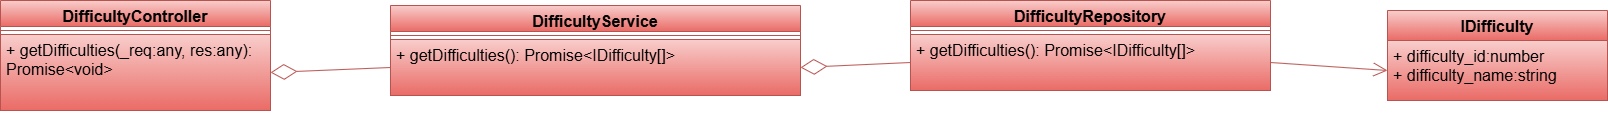

The diagram above was exported from draw.io. Its source (the exported page's mxGraphModel, read from the mxfile embedded in the PNG):
<mxGraphModel dx="2864" dy="1201" grid="1" gridSize="10" guides="1" tooltips="1" connect="1" arrows="1" fold="1" page="1" pageScale="1" pageWidth="827" pageHeight="1169" math="0" shadow="0">
  <root>
    <mxCell id="0" />
    <mxCell id="1" parent="0" />
    <mxCell id="dtiI6rSEHtcoSMn22H9o-2" value="DifficultyController" style="swimlane;fontStyle=1;align=center;verticalAlign=top;childLayout=stackLayout;horizontal=1;startSize=26;horizontalStack=0;resizeParent=1;resizeParentMax=0;resizeLast=0;collapsible=1;marginBottom=0;whiteSpace=wrap;html=1;fillColor=#f8cecc;strokeColor=#b85450;gradientColor=#ea6b66;fontColor=#000000;fontSize=16;" vertex="1" parent="1">
      <mxGeometry x="-780" y="65" width="270" height="110" as="geometry" />
    </mxCell>
    <mxCell id="dtiI6rSEHtcoSMn22H9o-3" value="" style="line;strokeWidth=1;fillColor=#f8cecc;align=left;verticalAlign=middle;spacingTop=-1;spacingLeft=3;spacingRight=3;rotatable=0;labelPosition=right;points=[];portConstraint=eastwest;strokeColor=#b85450;gradientColor=#ea6b66;fontColor=#000000;fontSize=16;" vertex="1" parent="dtiI6rSEHtcoSMn22H9o-2">
      <mxGeometry y="26" width="270" height="8" as="geometry" />
    </mxCell>
    <mxCell id="dtiI6rSEHtcoSMn22H9o-4" value="&lt;font style=&quot;color: rgb(0, 0, 0);&quot;&gt;+ getDifficulties(_req:any, res:any): Promise&amp;lt;void&amp;gt;&lt;/font&gt;" style="text;strokeColor=#b85450;fillColor=#f8cecc;align=left;verticalAlign=top;spacingLeft=4;spacingRight=4;overflow=hidden;rotatable=0;points=[[0,0.5],[1,0.5]];portConstraint=eastwest;whiteSpace=wrap;html=1;gradientColor=#ea6b66;fontColor=#000000;fontSize=16;" vertex="1" parent="dtiI6rSEHtcoSMn22H9o-2">
      <mxGeometry y="34" width="270" height="76" as="geometry" />
    </mxCell>
    <mxCell id="dtiI6rSEHtcoSMn22H9o-5" value="DifficultyService" style="swimlane;fontStyle=1;align=center;verticalAlign=top;childLayout=stackLayout;horizontal=1;startSize=26;horizontalStack=0;resizeParent=1;resizeParentMax=0;resizeLast=0;collapsible=1;marginBottom=0;whiteSpace=wrap;html=1;fillColor=#f8cecc;strokeColor=#b85450;gradientColor=#ea6b66;fontColor=#000000;fontSize=16;" vertex="1" parent="1">
      <mxGeometry x="-390" y="70" width="410" height="90" as="geometry" />
    </mxCell>
    <mxCell id="dtiI6rSEHtcoSMn22H9o-6" value="" style="line;strokeWidth=1;fillColor=#f8cecc;align=left;verticalAlign=middle;spacingTop=-1;spacingLeft=3;spacingRight=3;rotatable=0;labelPosition=right;points=[];portConstraint=eastwest;strokeColor=#b85450;gradientColor=#ea6b66;fontColor=#000000;fontSize=16;" vertex="1" parent="dtiI6rSEHtcoSMn22H9o-5">
      <mxGeometry y="26" width="410" height="8" as="geometry" />
    </mxCell>
    <mxCell id="dtiI6rSEHtcoSMn22H9o-7" value="&lt;font style=&quot;color: rgb(0, 0, 0);&quot;&gt;+ getDifficulties(): Promise&amp;lt;IDifficulty[]&amp;gt;&lt;/font&gt;" style="text;strokeColor=#b85450;fillColor=#f8cecc;align=left;verticalAlign=top;spacingLeft=4;spacingRight=4;overflow=hidden;rotatable=0;points=[[0,0.5],[1,0.5]];portConstraint=eastwest;whiteSpace=wrap;html=1;gradientColor=#ea6b66;fontColor=#000000;fontSize=16;" vertex="1" parent="dtiI6rSEHtcoSMn22H9o-5">
      <mxGeometry y="34" width="410" height="56" as="geometry" />
    </mxCell>
    <mxCell id="dtiI6rSEHtcoSMn22H9o-8" value="DifficultyRepository" style="swimlane;fontStyle=1;align=center;verticalAlign=top;childLayout=stackLayout;horizontal=1;startSize=26;horizontalStack=0;resizeParent=1;resizeParentMax=0;resizeLast=0;collapsible=1;marginBottom=0;whiteSpace=wrap;html=1;fillColor=#f8cecc;strokeColor=#b85450;gradientColor=#ea6b66;fontColor=#000000;fontSize=16;" vertex="1" parent="1">
      <mxGeometry x="130" y="65" width="360" height="90" as="geometry" />
    </mxCell>
    <mxCell id="dtiI6rSEHtcoSMn22H9o-9" value="" style="line;strokeWidth=1;fillColor=#f8cecc;align=left;verticalAlign=middle;spacingTop=-1;spacingLeft=3;spacingRight=3;rotatable=0;labelPosition=right;points=[];portConstraint=eastwest;strokeColor=#b85450;gradientColor=#ea6b66;fontColor=#000000;fontSize=16;" vertex="1" parent="dtiI6rSEHtcoSMn22H9o-8">
      <mxGeometry y="26" width="360" height="8" as="geometry" />
    </mxCell>
    <mxCell id="dtiI6rSEHtcoSMn22H9o-10" value="&lt;div&gt;&lt;span&gt;&lt;font style=&quot;color: rgb(0, 0, 0);&quot;&gt;+ getDifficulties(): Promise&amp;lt;IDifficulty[]&amp;gt;&lt;/font&gt;&lt;/span&gt;&lt;/div&gt;" style="text;strokeColor=#b85450;fillColor=#f8cecc;align=left;verticalAlign=top;spacingLeft=4;spacingRight=4;overflow=hidden;rotatable=0;points=[[0,0.5],[1,0.5]];portConstraint=eastwest;whiteSpace=wrap;html=1;gradientColor=#ea6b66;fontColor=#000000;fontSize=16;" vertex="1" parent="dtiI6rSEHtcoSMn22H9o-8">
      <mxGeometry y="34" width="360" height="56" as="geometry" />
    </mxCell>
    <mxCell id="dtiI6rSEHtcoSMn22H9o-11" value="" style="endArrow=diamondThin;endFill=0;endSize=24;html=1;rounded=0;exitX=0;exitY=0.5;exitDx=0;exitDy=0;fillColor=#f8cecc;strokeColor=#b85450;gradientColor=#ea6b66;fontColor=#000000;fontSize=16;entryX=1;entryY=0.5;entryDx=0;entryDy=0;" edge="1" parent="1" source="dtiI6rSEHtcoSMn22H9o-10" target="dtiI6rSEHtcoSMn22H9o-7">
      <mxGeometry width="160" relative="1" as="geometry">
        <mxPoint x="340" y="540" as="sourcePoint" />
        <mxPoint x="10" y="240" as="targetPoint" />
      </mxGeometry>
    </mxCell>
    <mxCell id="dtiI6rSEHtcoSMn22H9o-12" value="" style="endArrow=diamondThin;endFill=0;endSize=24;html=1;rounded=0;exitX=0;exitY=0.5;exitDx=0;exitDy=0;entryX=1;entryY=0.5;entryDx=0;entryDy=0;fillColor=#f8cecc;strokeColor=#b85450;gradientColor=#ea6b66;fontColor=#000000;fontSize=16;" edge="1" parent="1" source="dtiI6rSEHtcoSMn22H9o-7" target="dtiI6rSEHtcoSMn22H9o-4">
      <mxGeometry width="160" relative="1" as="geometry">
        <mxPoint x="220" y="552" as="sourcePoint" />
        <mxPoint x="100" y="320" as="targetPoint" />
      </mxGeometry>
    </mxCell>
    <mxCell id="dtiI6rSEHtcoSMn22H9o-13" value="" style="endArrow=open;endFill=1;endSize=12;html=1;rounded=0;entryX=0;entryY=0.5;entryDx=0;entryDy=0;fillColor=#f8cecc;strokeColor=#b85450;gradientColor=#ea6b66;fontColor=#000000;fontSize=16;exitX=1;exitY=0.5;exitDx=0;exitDy=0;" edge="1" parent="1" source="dtiI6rSEHtcoSMn22H9o-10" target="dtiI6rSEHtcoSMn22H9o-15">
      <mxGeometry width="160" relative="1" as="geometry">
        <mxPoint x="620" y="340" as="sourcePoint" />
        <mxPoint x="155" y="1030" as="targetPoint" />
      </mxGeometry>
    </mxCell>
    <mxCell id="dtiI6rSEHtcoSMn22H9o-14" value="IDifficulty" style="swimlane;fontStyle=1;align=center;verticalAlign=top;childLayout=stackLayout;horizontal=1;startSize=30;horizontalStack=0;resizeParent=1;resizeParentMax=0;resizeLast=0;collapsible=1;marginBottom=0;whiteSpace=wrap;html=1;fillColor=#f8cecc;strokeColor=#b85450;gradientColor=#ea6b66;fontColor=#000000;fontSize=16;" vertex="1" parent="1">
      <mxGeometry x="607" y="75" width="220" height="90" as="geometry" />
    </mxCell>
    <mxCell id="dtiI6rSEHtcoSMn22H9o-15" value="&lt;span&gt;&lt;font style=&quot;color: rgb(0, 0, 0);&quot;&gt;+ difficulty_id:number&lt;/font&gt;&lt;/span&gt;&lt;div style=&quot;color: rgb(255, 255, 255);&quot;&gt;&lt;font style=&quot;color: rgb(0, 0, 0);&quot;&gt;+ difficulty_name:string&lt;/font&gt;&lt;/div&gt;" style="text;strokeColor=#b85450;fillColor=#f8cecc;align=left;verticalAlign=top;spacingLeft=4;spacingRight=4;overflow=hidden;rotatable=0;points=[[0,0.5],[1,0.5]];portConstraint=eastwest;whiteSpace=wrap;html=1;gradientColor=#ea6b66;fontColor=#000000;fontSize=16;" vertex="1" parent="dtiI6rSEHtcoSMn22H9o-14">
      <mxGeometry y="30" width="220" height="60" as="geometry" />
    </mxCell>
  </root>
</mxGraphModel>